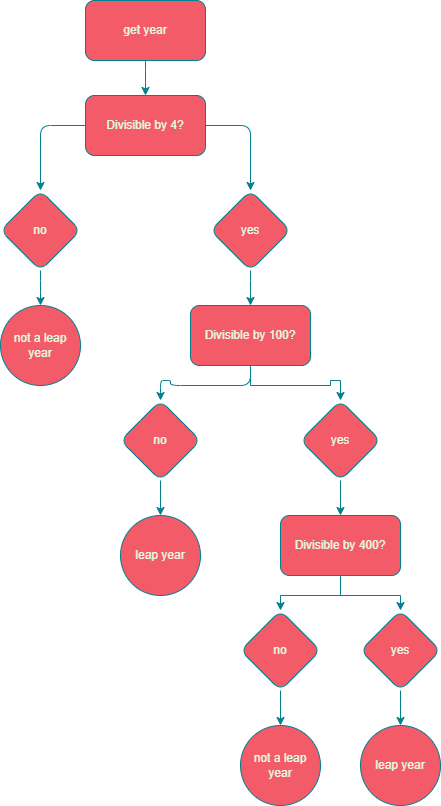

The diagram above was exported from draw.io. Its source (the exported page's mxGraphModel, read from the mxfile embedded in the PNG):
<mxGraphModel dx="1363" dy="893" grid="0" gridSize="10" guides="1" tooltips="1" connect="1" arrows="1" fold="1" page="0" pageScale="1" pageWidth="850" pageHeight="1100" math="0" shadow="0">
  <root>
    <mxCell id="0" />
    <mxCell id="1" parent="0" />
    <mxCell id="nPZp6A0BpZ7Gdyi9Ebtg-3" value="" style="edgeStyle=orthogonalEdgeStyle;rounded=1;orthogonalLoop=1;jettySize=auto;html=1;labelBackgroundColor=none;fontColor=default;strokeColor=#028090;" edge="1" parent="1" source="nPZp6A0BpZ7Gdyi9Ebtg-1" target="nPZp6A0BpZ7Gdyi9Ebtg-2">
      <mxGeometry relative="1" as="geometry" />
    </mxCell>
    <mxCell id="nPZp6A0BpZ7Gdyi9Ebtg-1" value="get year" style="whiteSpace=wrap;html=1;rounded=1;labelBackgroundColor=none;fillColor=#F45B69;strokeColor=#028090;fontColor=#E4FDE1;" vertex="1" parent="1">
      <mxGeometry x="145" y="20" width="120" height="60" as="geometry" />
    </mxCell>
    <mxCell id="nPZp6A0BpZ7Gdyi9Ebtg-5" value="" style="edgeStyle=orthogonalEdgeStyle;rounded=1;orthogonalLoop=1;jettySize=auto;html=1;labelBackgroundColor=none;fontColor=default;strokeColor=#028090;" edge="1" parent="1" source="nPZp6A0BpZ7Gdyi9Ebtg-2" target="nPZp6A0BpZ7Gdyi9Ebtg-4">
      <mxGeometry relative="1" as="geometry" />
    </mxCell>
    <mxCell id="nPZp6A0BpZ7Gdyi9Ebtg-9" value="" style="edgeStyle=orthogonalEdgeStyle;rounded=1;orthogonalLoop=1;jettySize=auto;html=1;labelBackgroundColor=none;fontColor=default;strokeColor=#028090;" edge="1" parent="1" source="nPZp6A0BpZ7Gdyi9Ebtg-2" target="nPZp6A0BpZ7Gdyi9Ebtg-8">
      <mxGeometry relative="1" as="geometry" />
    </mxCell>
    <mxCell id="nPZp6A0BpZ7Gdyi9Ebtg-2" value="Divisible by 4?" style="whiteSpace=wrap;html=1;rounded=1;labelBackgroundColor=none;fillColor=#F45B69;strokeColor=#028090;fontColor=#E4FDE1;" vertex="1" parent="1">
      <mxGeometry x="145" y="115" width="120" height="60" as="geometry" />
    </mxCell>
    <mxCell id="nPZp6A0BpZ7Gdyi9Ebtg-7" value="" style="edgeStyle=orthogonalEdgeStyle;rounded=1;orthogonalLoop=1;jettySize=auto;html=1;labelBackgroundColor=none;fontColor=default;strokeColor=#028090;" edge="1" parent="1" source="nPZp6A0BpZ7Gdyi9Ebtg-4" target="nPZp6A0BpZ7Gdyi9Ebtg-6">
      <mxGeometry relative="1" as="geometry" />
    </mxCell>
    <mxCell id="nPZp6A0BpZ7Gdyi9Ebtg-4" value="no&lt;br&gt;" style="rhombus;whiteSpace=wrap;html=1;rounded=1;labelBackgroundColor=none;fillColor=#F45B69;strokeColor=#028090;fontColor=#E4FDE1;" vertex="1" parent="1">
      <mxGeometry x="60" y="210" width="80" height="80" as="geometry" />
    </mxCell>
    <mxCell id="nPZp6A0BpZ7Gdyi9Ebtg-6" value="not a leap year" style="ellipse;whiteSpace=wrap;html=1;rounded=1;labelBackgroundColor=none;fillColor=#F45B69;strokeColor=#028090;fontColor=#E4FDE1;" vertex="1" parent="1">
      <mxGeometry x="60" y="325" width="80" height="80" as="geometry" />
    </mxCell>
    <mxCell id="nPZp6A0BpZ7Gdyi9Ebtg-11" value="" style="edgeStyle=orthogonalEdgeStyle;rounded=1;orthogonalLoop=1;jettySize=auto;html=1;labelBackgroundColor=none;fontColor=default;strokeColor=#028090;" edge="1" parent="1" source="nPZp6A0BpZ7Gdyi9Ebtg-8" target="nPZp6A0BpZ7Gdyi9Ebtg-10">
      <mxGeometry relative="1" as="geometry" />
    </mxCell>
    <mxCell id="nPZp6A0BpZ7Gdyi9Ebtg-8" value="yes" style="rhombus;whiteSpace=wrap;html=1;rounded=1;labelBackgroundColor=none;fillColor=#F45B69;strokeColor=#028090;fontColor=#E4FDE1;" vertex="1" parent="1">
      <mxGeometry x="270" y="210" width="80" height="80" as="geometry" />
    </mxCell>
    <mxCell id="nPZp6A0BpZ7Gdyi9Ebtg-13" value="" style="edgeStyle=orthogonalEdgeStyle;rounded=1;orthogonalLoop=1;jettySize=auto;html=1;labelBackgroundColor=none;fontColor=default;strokeColor=#028090;" edge="1" parent="1" source="nPZp6A0BpZ7Gdyi9Ebtg-10" target="nPZp6A0BpZ7Gdyi9Ebtg-12">
      <mxGeometry relative="1" as="geometry" />
    </mxCell>
    <mxCell id="nPZp6A0BpZ7Gdyi9Ebtg-17" value="" style="edgeStyle=orthogonalEdgeStyle;rounded=0;orthogonalLoop=1;jettySize=auto;html=1;labelBackgroundColor=none;fontColor=default;strokeColor=#028090;" edge="1" parent="1" source="nPZp6A0BpZ7Gdyi9Ebtg-10" target="nPZp6A0BpZ7Gdyi9Ebtg-16">
      <mxGeometry relative="1" as="geometry" />
    </mxCell>
    <mxCell id="nPZp6A0BpZ7Gdyi9Ebtg-10" value="Divisible by 100?" style="whiteSpace=wrap;html=1;rounded=1;labelBackgroundColor=none;fillColor=#F45B69;strokeColor=#028090;fontColor=#E4FDE1;" vertex="1" parent="1">
      <mxGeometry x="250" y="325" width="120" height="60" as="geometry" />
    </mxCell>
    <mxCell id="nPZp6A0BpZ7Gdyi9Ebtg-15" value="" style="edgeStyle=orthogonalEdgeStyle;rounded=0;orthogonalLoop=1;jettySize=auto;html=1;labelBackgroundColor=none;fontColor=default;strokeColor=#028090;" edge="1" parent="1" source="nPZp6A0BpZ7Gdyi9Ebtg-12" target="nPZp6A0BpZ7Gdyi9Ebtg-14">
      <mxGeometry relative="1" as="geometry" />
    </mxCell>
    <mxCell id="nPZp6A0BpZ7Gdyi9Ebtg-12" value="no&lt;br&gt;" style="rhombus;whiteSpace=wrap;html=1;rounded=1;labelBackgroundColor=none;fillColor=#F45B69;strokeColor=#028090;fontColor=#E4FDE1;" vertex="1" parent="1">
      <mxGeometry x="180" y="420" width="80" height="80" as="geometry" />
    </mxCell>
    <mxCell id="nPZp6A0BpZ7Gdyi9Ebtg-14" value="leap year" style="ellipse;whiteSpace=wrap;html=1;rounded=1;labelBackgroundColor=none;fillColor=#F45B69;strokeColor=#028090;fontColor=#E4FDE1;" vertex="1" parent="1">
      <mxGeometry x="180" y="535" width="80" height="80" as="geometry" />
    </mxCell>
    <mxCell id="nPZp6A0BpZ7Gdyi9Ebtg-21" value="" style="edgeStyle=orthogonalEdgeStyle;rounded=0;orthogonalLoop=1;jettySize=auto;html=1;labelBackgroundColor=none;fontColor=default;strokeColor=#028090;" edge="1" parent="1" source="nPZp6A0BpZ7Gdyi9Ebtg-16" target="nPZp6A0BpZ7Gdyi9Ebtg-20">
      <mxGeometry relative="1" as="geometry" />
    </mxCell>
    <mxCell id="nPZp6A0BpZ7Gdyi9Ebtg-16" value="yes" style="rhombus;whiteSpace=wrap;html=1;rounded=1;labelBackgroundColor=none;fillColor=#F45B69;strokeColor=#028090;fontColor=#E4FDE1;" vertex="1" parent="1">
      <mxGeometry x="360" y="420" width="80" height="80" as="geometry" />
    </mxCell>
    <mxCell id="nPZp6A0BpZ7Gdyi9Ebtg-23" value="" style="edgeStyle=orthogonalEdgeStyle;rounded=0;orthogonalLoop=1;jettySize=auto;html=1;labelBackgroundColor=none;fontColor=default;strokeColor=#028090;" edge="1" parent="1" source="nPZp6A0BpZ7Gdyi9Ebtg-20" target="nPZp6A0BpZ7Gdyi9Ebtg-22">
      <mxGeometry relative="1" as="geometry" />
    </mxCell>
    <mxCell id="nPZp6A0BpZ7Gdyi9Ebtg-27" value="" style="edgeStyle=orthogonalEdgeStyle;rounded=0;orthogonalLoop=1;jettySize=auto;html=1;labelBackgroundColor=none;fontColor=default;strokeColor=#028090;" edge="1" parent="1" source="nPZp6A0BpZ7Gdyi9Ebtg-20" target="nPZp6A0BpZ7Gdyi9Ebtg-26">
      <mxGeometry relative="1" as="geometry" />
    </mxCell>
    <mxCell id="nPZp6A0BpZ7Gdyi9Ebtg-20" value="Divisible by 400?" style="whiteSpace=wrap;html=1;rounded=1;labelBackgroundColor=none;fillColor=#F45B69;strokeColor=#028090;fontColor=#E4FDE1;" vertex="1" parent="1">
      <mxGeometry x="340" y="535" width="120" height="60" as="geometry" />
    </mxCell>
    <mxCell id="nPZp6A0BpZ7Gdyi9Ebtg-25" value="" style="edgeStyle=orthogonalEdgeStyle;rounded=0;orthogonalLoop=1;jettySize=auto;html=1;labelBackgroundColor=none;fontColor=default;strokeColor=#028090;" edge="1" parent="1" source="nPZp6A0BpZ7Gdyi9Ebtg-22" target="nPZp6A0BpZ7Gdyi9Ebtg-24">
      <mxGeometry relative="1" as="geometry" />
    </mxCell>
    <mxCell id="nPZp6A0BpZ7Gdyi9Ebtg-22" value="no" style="rhombus;whiteSpace=wrap;html=1;rounded=1;labelBackgroundColor=none;fillColor=#F45B69;strokeColor=#028090;fontColor=#E4FDE1;" vertex="1" parent="1">
      <mxGeometry x="300" y="630" width="80" height="80" as="geometry" />
    </mxCell>
    <mxCell id="nPZp6A0BpZ7Gdyi9Ebtg-24" value="not a leap year" style="ellipse;whiteSpace=wrap;html=1;rounded=1;labelBackgroundColor=none;fillColor=#F45B69;strokeColor=#028090;fontColor=#E4FDE1;" vertex="1" parent="1">
      <mxGeometry x="300" y="745" width="80" height="80" as="geometry" />
    </mxCell>
    <mxCell id="nPZp6A0BpZ7Gdyi9Ebtg-29" value="" style="edgeStyle=orthogonalEdgeStyle;rounded=0;orthogonalLoop=1;jettySize=auto;html=1;labelBackgroundColor=none;fontColor=default;strokeColor=#028090;" edge="1" parent="1" source="nPZp6A0BpZ7Gdyi9Ebtg-26" target="nPZp6A0BpZ7Gdyi9Ebtg-28">
      <mxGeometry relative="1" as="geometry" />
    </mxCell>
    <mxCell id="nPZp6A0BpZ7Gdyi9Ebtg-26" value="yes" style="rhombus;whiteSpace=wrap;html=1;rounded=1;labelBackgroundColor=none;fillColor=#F45B69;strokeColor=#028090;fontColor=#E4FDE1;" vertex="1" parent="1">
      <mxGeometry x="420" y="630" width="80" height="80" as="geometry" />
    </mxCell>
    <mxCell id="nPZp6A0BpZ7Gdyi9Ebtg-28" value="leap year" style="ellipse;whiteSpace=wrap;html=1;rounded=1;labelBackgroundColor=none;fillColor=#F45B69;strokeColor=#028090;fontColor=#E4FDE1;" vertex="1" parent="1">
      <mxGeometry x="420" y="745" width="80" height="80" as="geometry" />
    </mxCell>
  </root>
</mxGraphModel>